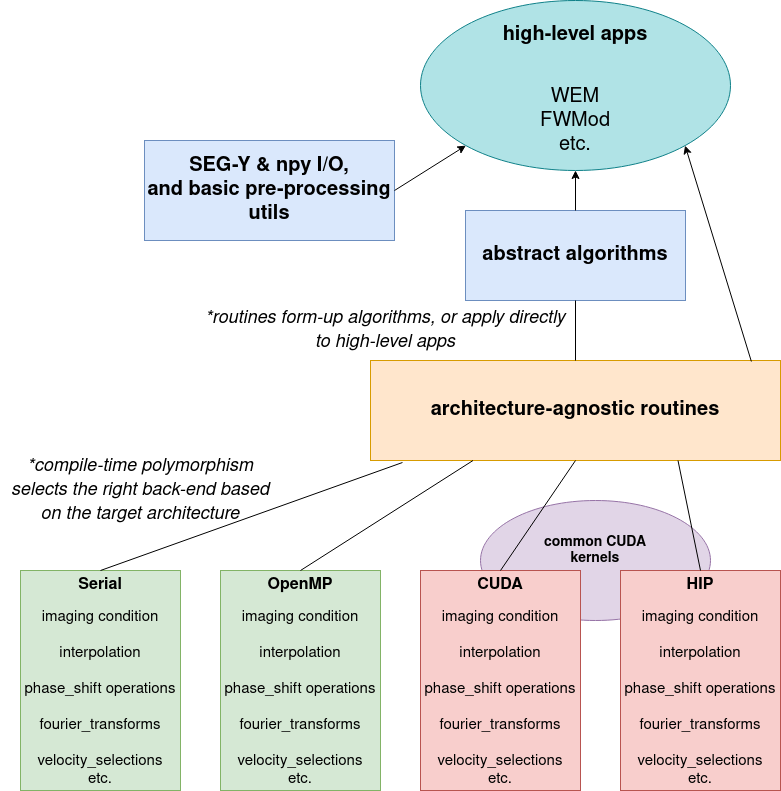

The diagram above was exported from draw.io. Its source (the exported page's mxGraphModel, read from the mxfile embedded in the PNG):
<mxGraphModel dx="1350" dy="1962" grid="1" gridSize="10" guides="1" tooltips="1" connect="1" arrows="1" fold="1" page="1" pageScale="1" pageWidth="827" pageHeight="1169" math="0" shadow="0">
  <root>
    <mxCell id="0" />
    <mxCell id="1" parent="0" />
    <mxCell id="FE_AykByXq2mTUyEpiTG-16" value="&lt;div&gt;&lt;font style=&quot;font-size: 20px&quot;&gt;&lt;b&gt;architecture-agnostic routines&lt;br&gt;&lt;/b&gt;&lt;/font&gt;&lt;/div&gt;" style="rounded=0;whiteSpace=wrap;html=1;fontSize=15;fillColor=#ffe6cc;strokeColor=#d79b00;" parent="1" vertex="1">
      <mxGeometry x="390" y="330" width="410" height="100" as="geometry" />
    </mxCell>
    <mxCell id="FE_AykByXq2mTUyEpiTG-1" value="&lt;div style=&quot;font-size: 15px&quot;&gt;&lt;font style=&quot;font-size: 15px&quot;&gt;&lt;br&gt;&lt;/font&gt;&lt;/div&gt;&lt;div style=&quot;font-size: 15px&quot;&gt;&lt;font style=&quot;font-size: 15px&quot;&gt;&lt;br&gt;&lt;/font&gt;&lt;/div&gt;&lt;div style=&quot;font-size: 15px&quot;&gt;&lt;font style=&quot;font-size: 15px&quot;&gt;imaging condition&lt;/font&gt;&lt;/div&gt;&lt;div style=&quot;font-size: 15px&quot;&gt;&lt;font style=&quot;font-size: 15px&quot;&gt;&lt;br&gt;&lt;/font&gt;&lt;/div&gt;&lt;div style=&quot;font-size: 15px&quot;&gt;&lt;font style=&quot;font-size: 15px&quot;&gt;interpolation&lt;/font&gt;&lt;/div&gt;&lt;div style=&quot;font-size: 15px&quot;&gt;&lt;font style=&quot;font-size: 15px&quot;&gt;&lt;br&gt;&lt;/font&gt;&lt;/div&gt;&lt;div style=&quot;font-size: 15px&quot;&gt;&lt;font style=&quot;font-size: 15px&quot;&gt;phase_shift operations&lt;br&gt;&lt;/font&gt;&lt;/div&gt;&lt;div style=&quot;font-size: 15px&quot;&gt;&lt;font style=&quot;font-size: 15px&quot;&gt;&lt;br&gt;&lt;/font&gt;&lt;/div&gt;&lt;div style=&quot;font-size: 15px&quot;&gt;&lt;font style=&quot;font-size: 15px&quot;&gt;fourier_transforms&lt;br&gt;&lt;/font&gt;&lt;/div&gt;&lt;div style=&quot;font-size: 15px&quot;&gt;&lt;font style=&quot;font-size: 15px&quot;&gt;&lt;br&gt;&lt;/font&gt;&lt;/div&gt;&lt;div style=&quot;font-size: 15px&quot;&gt;&lt;font style=&quot;font-size: 15px&quot;&gt;velocity_selections&lt;br&gt;&lt;/font&gt;&lt;/div&gt;&lt;font style=&quot;font-size: 15px&quot;&gt;etc.&lt;/font&gt;" style="rounded=0;whiteSpace=wrap;html=1;fillColor=#d5e8d4;strokeColor=#82b366;" parent="1" vertex="1">
      <mxGeometry x="40" y="540" width="160" height="220" as="geometry" />
    </mxCell>
    <mxCell id="FE_AykByXq2mTUyEpiTG-2" value="&lt;div style=&quot;font-size: 15px&quot;&gt;&lt;font style=&quot;font-size: 15px&quot;&gt;&lt;br&gt;&lt;/font&gt;&lt;/div&gt;&lt;div style=&quot;font-size: 15px&quot;&gt;&lt;font style=&quot;font-size: 15px&quot;&gt;&lt;br&gt;&lt;/font&gt;&lt;/div&gt;&lt;div style=&quot;font-size: 15px&quot;&gt;&lt;font style=&quot;font-size: 15px&quot;&gt;imaging condition&lt;/font&gt;&lt;/div&gt;&lt;div style=&quot;font-size: 15px&quot;&gt;&lt;font style=&quot;font-size: 15px&quot;&gt;&lt;br&gt;&lt;/font&gt;&lt;/div&gt;&lt;div style=&quot;font-size: 15px&quot;&gt;&lt;font style=&quot;font-size: 15px&quot;&gt;interpolation&lt;/font&gt;&lt;/div&gt;&lt;div style=&quot;font-size: 15px&quot;&gt;&lt;font style=&quot;font-size: 15px&quot;&gt;&lt;br&gt;&lt;/font&gt;&lt;/div&gt;&lt;div style=&quot;font-size: 15px&quot;&gt;&lt;font style=&quot;font-size: 15px&quot;&gt;phase_shift operations&lt;br&gt;&lt;/font&gt;&lt;/div&gt;&lt;div style=&quot;font-size: 15px&quot;&gt;&lt;font style=&quot;font-size: 15px&quot;&gt;&lt;br&gt;&lt;/font&gt;&lt;/div&gt;&lt;div style=&quot;font-size: 15px&quot;&gt;&lt;font style=&quot;font-size: 15px&quot;&gt;fourier_transforms&lt;br&gt;&lt;/font&gt;&lt;/div&gt;&lt;div style=&quot;font-size: 15px&quot;&gt;&lt;font style=&quot;font-size: 15px&quot;&gt;&lt;br&gt;&lt;/font&gt;&lt;/div&gt;&lt;div style=&quot;font-size: 15px&quot;&gt;&lt;font style=&quot;font-size: 15px&quot;&gt;velocity_selections&lt;br&gt;&lt;/font&gt;&lt;/div&gt;&lt;font style=&quot;font-size: 15px&quot;&gt;etc.&lt;/font&gt;" style="rounded=0;whiteSpace=wrap;html=1;fillColor=#d5e8d4;strokeColor=#82b366;" parent="1" vertex="1">
      <mxGeometry x="240" y="540" width="160" height="220" as="geometry" />
    </mxCell>
    <mxCell id="FE_AykByXq2mTUyEpiTG-5" value="" style="ellipse;whiteSpace=wrap;html=1;fillColor=#e1d5e7;strokeColor=#9673a6;" parent="1" vertex="1">
      <mxGeometry x="500" y="470" width="230" height="120" as="geometry" />
    </mxCell>
    <mxCell id="FE_AykByXq2mTUyEpiTG-3" value="&lt;div style=&quot;font-size: 15px&quot;&gt;&lt;font style=&quot;font-size: 15px&quot;&gt;&lt;br&gt;&lt;/font&gt;&lt;/div&gt;&lt;div style=&quot;font-size: 15px&quot;&gt;&lt;font style=&quot;font-size: 15px&quot;&gt;&lt;br&gt;&lt;/font&gt;&lt;/div&gt;&lt;div style=&quot;font-size: 15px&quot;&gt;&lt;font style=&quot;font-size: 15px&quot;&gt;imaging condition&lt;/font&gt;&lt;/div&gt;&lt;div style=&quot;font-size: 15px&quot;&gt;&lt;font style=&quot;font-size: 15px&quot;&gt;&lt;br&gt;&lt;/font&gt;&lt;/div&gt;&lt;div style=&quot;font-size: 15px&quot;&gt;&lt;font style=&quot;font-size: 15px&quot;&gt;interpolation&lt;/font&gt;&lt;/div&gt;&lt;div style=&quot;font-size: 15px&quot;&gt;&lt;font style=&quot;font-size: 15px&quot;&gt;&lt;br&gt;&lt;/font&gt;&lt;/div&gt;&lt;div style=&quot;font-size: 15px&quot;&gt;&lt;font style=&quot;font-size: 15px&quot;&gt;phase_shift operations&lt;br&gt;&lt;/font&gt;&lt;/div&gt;&lt;div style=&quot;font-size: 15px&quot;&gt;&lt;font style=&quot;font-size: 15px&quot;&gt;&lt;br&gt;&lt;/font&gt;&lt;/div&gt;&lt;div style=&quot;font-size: 15px&quot;&gt;&lt;font style=&quot;font-size: 15px&quot;&gt;fourier_transforms&lt;br&gt;&lt;/font&gt;&lt;/div&gt;&lt;div style=&quot;font-size: 15px&quot;&gt;&lt;font style=&quot;font-size: 15px&quot;&gt;&lt;br&gt;&lt;/font&gt;&lt;/div&gt;&lt;div style=&quot;font-size: 15px&quot;&gt;&lt;font style=&quot;font-size: 15px&quot;&gt;velocity_selections&lt;br&gt;&lt;/font&gt;&lt;/div&gt;&lt;font style=&quot;font-size: 15px&quot;&gt;etc.&lt;/font&gt;" style="rounded=0;whiteSpace=wrap;html=1;fillColor=#f8cecc;strokeColor=#b85450;" parent="1" vertex="1">
      <mxGeometry x="440" y="540" width="160" height="220" as="geometry" />
    </mxCell>
    <mxCell id="FE_AykByXq2mTUyEpiTG-4" value="&lt;div style=&quot;font-size: 15px&quot;&gt;&lt;font style=&quot;font-size: 15px&quot;&gt;&lt;br&gt;&lt;/font&gt;&lt;/div&gt;&lt;div style=&quot;font-size: 15px&quot;&gt;&lt;font style=&quot;font-size: 15px&quot;&gt;&lt;br&gt;&lt;/font&gt;&lt;/div&gt;&lt;div style=&quot;font-size: 15px&quot;&gt;&lt;font style=&quot;font-size: 15px&quot;&gt;imaging condition&lt;/font&gt;&lt;/div&gt;&lt;div style=&quot;font-size: 15px&quot;&gt;&lt;font style=&quot;font-size: 15px&quot;&gt;&lt;br&gt;&lt;/font&gt;&lt;/div&gt;&lt;div style=&quot;font-size: 15px&quot;&gt;&lt;font style=&quot;font-size: 15px&quot;&gt;interpolation&lt;/font&gt;&lt;/div&gt;&lt;div style=&quot;font-size: 15px&quot;&gt;&lt;font style=&quot;font-size: 15px&quot;&gt;&lt;br&gt;&lt;/font&gt;&lt;/div&gt;&lt;div style=&quot;font-size: 15px&quot;&gt;&lt;font style=&quot;font-size: 15px&quot;&gt;phase_shift operations&lt;br&gt;&lt;/font&gt;&lt;/div&gt;&lt;div style=&quot;font-size: 15px&quot;&gt;&lt;font style=&quot;font-size: 15px&quot;&gt;&lt;br&gt;&lt;/font&gt;&lt;/div&gt;&lt;div style=&quot;font-size: 15px&quot;&gt;&lt;font style=&quot;font-size: 15px&quot;&gt;fourier_transforms&lt;br&gt;&lt;/font&gt;&lt;/div&gt;&lt;div style=&quot;font-size: 15px&quot;&gt;&lt;font style=&quot;font-size: 15px&quot;&gt;&lt;br&gt;&lt;/font&gt;&lt;/div&gt;&lt;div style=&quot;font-size: 15px&quot;&gt;&lt;font style=&quot;font-size: 15px&quot;&gt;velocity_selections&lt;br&gt;&lt;/font&gt;&lt;/div&gt;&lt;font style=&quot;font-size: 15px&quot;&gt;etc.&lt;/font&gt;" style="rounded=0;whiteSpace=wrap;html=1;fillColor=#f8cecc;strokeColor=#b85450;" parent="1" vertex="1">
      <mxGeometry x="640" y="540" width="160" height="220" as="geometry" />
    </mxCell>
    <mxCell id="FE_AykByXq2mTUyEpiTG-6" value="&lt;b&gt;&lt;font style=&quot;font-size: 16px&quot;&gt;Serial&lt;/font&gt;&lt;/b&gt;" style="text;html=1;strokeColor=none;fillColor=none;align=center;verticalAlign=middle;whiteSpace=wrap;rounded=0;" parent="1" vertex="1">
      <mxGeometry x="40" y="540" width="160" height="30" as="geometry" />
    </mxCell>
    <mxCell id="FE_AykByXq2mTUyEpiTG-7" value="&lt;b&gt;&lt;font style=&quot;font-size: 16px&quot;&gt;OpenMP&lt;/font&gt;&lt;/b&gt;" style="text;html=1;strokeColor=none;fillColor=none;align=center;verticalAlign=middle;whiteSpace=wrap;rounded=0;" parent="1" vertex="1">
      <mxGeometry x="240" y="540" width="160" height="30" as="geometry" />
    </mxCell>
    <mxCell id="FE_AykByXq2mTUyEpiTG-8" value="&lt;b&gt;&lt;font style=&quot;font-size: 16px&quot;&gt;CUDA&lt;/font&gt;&lt;/b&gt;" style="text;html=1;strokeColor=none;fillColor=none;align=center;verticalAlign=middle;whiteSpace=wrap;rounded=0;" parent="1" vertex="1">
      <mxGeometry x="440" y="540" width="160" height="30" as="geometry" />
    </mxCell>
    <mxCell id="FE_AykByXq2mTUyEpiTG-11" value="&lt;div&gt;&lt;b&gt;&lt;font style=&quot;font-size: 14px&quot;&gt;common CUDA &lt;br&gt;&lt;/font&gt;&lt;/b&gt;&lt;/div&gt;&lt;div&gt;&lt;b&gt;&lt;font style=&quot;font-size: 14px&quot;&gt;kernels&lt;/font&gt;&lt;/b&gt;&lt;/div&gt;" style="text;html=1;strokeColor=none;fillColor=none;align=center;verticalAlign=middle;whiteSpace=wrap;rounded=0;" parent="1" vertex="1">
      <mxGeometry x="535" y="505" width="160" height="30" as="geometry" />
    </mxCell>
    <mxCell id="FE_AykByXq2mTUyEpiTG-9" value="&lt;b&gt;&lt;font style=&quot;font-size: 16px&quot;&gt;HIP&lt;/font&gt;&lt;/b&gt;" style="text;html=1;strokeColor=none;fillColor=none;align=center;verticalAlign=middle;whiteSpace=wrap;rounded=0;" parent="1" vertex="1">
      <mxGeometry x="640" y="540" width="160" height="30" as="geometry" />
    </mxCell>
    <mxCell id="FE_AykByXq2mTUyEpiTG-12" value="" style="endArrow=none;html=1;rounded=0;fontSize=15;exitX=0.5;exitY=0;exitDx=0;exitDy=0;entryX=0.078;entryY=1.02;entryDx=0;entryDy=0;entryPerimeter=0;" parent="1" source="FE_AykByXq2mTUyEpiTG-6" target="FE_AykByXq2mTUyEpiTG-16" edge="1">
      <mxGeometry width="50" height="50" relative="1" as="geometry">
        <mxPoint x="400" y="440" as="sourcePoint" />
        <mxPoint x="440" y="340" as="targetPoint" />
      </mxGeometry>
    </mxCell>
    <mxCell id="FE_AykByXq2mTUyEpiTG-13" value="" style="endArrow=none;html=1;rounded=0;fontSize=15;exitX=0.5;exitY=0;exitDx=0;exitDy=0;entryX=0.25;entryY=1;entryDx=0;entryDy=0;" parent="1" source="FE_AykByXq2mTUyEpiTG-7" target="FE_AykByXq2mTUyEpiTG-16" edge="1">
      <mxGeometry width="50" height="50" relative="1" as="geometry">
        <mxPoint x="130" y="550" as="sourcePoint" />
        <mxPoint x="470" y="350" as="targetPoint" />
      </mxGeometry>
    </mxCell>
    <mxCell id="FE_AykByXq2mTUyEpiTG-14" value="" style="endArrow=none;html=1;rounded=0;fontSize=15;exitX=0.5;exitY=0;exitDx=0;exitDy=0;entryX=0.5;entryY=1;entryDx=0;entryDy=0;" parent="1" source="FE_AykByXq2mTUyEpiTG-8" target="FE_AykByXq2mTUyEpiTG-16" edge="1">
      <mxGeometry width="50" height="50" relative="1" as="geometry">
        <mxPoint x="330" y="550" as="sourcePoint" />
        <mxPoint x="560" y="360" as="targetPoint" />
      </mxGeometry>
    </mxCell>
    <mxCell id="FE_AykByXq2mTUyEpiTG-15" value="" style="endArrow=none;html=1;rounded=0;fontSize=15;exitX=0.5;exitY=0;exitDx=0;exitDy=0;entryX=0.75;entryY=1;entryDx=0;entryDy=0;" parent="1" source="FE_AykByXq2mTUyEpiTG-9" target="FE_AykByXq2mTUyEpiTG-16" edge="1">
      <mxGeometry width="50" height="50" relative="1" as="geometry">
        <mxPoint x="340" y="560" as="sourcePoint" />
        <mxPoint x="670" y="370" as="targetPoint" />
      </mxGeometry>
    </mxCell>
    <mxCell id="FE_AykByXq2mTUyEpiTG-19" value="&lt;div&gt;&lt;font style=&quot;font-size: 20px&quot;&gt;&lt;b&gt;abstract algorithms&lt;/b&gt;&lt;/font&gt;&lt;/div&gt;" style="rounded=0;whiteSpace=wrap;html=1;fontSize=15;fillColor=#dae8fc;strokeColor=#6c8ebf;" parent="1" vertex="1">
      <mxGeometry x="485" y="180" width="220" height="90" as="geometry" />
    </mxCell>
    <mxCell id="FE_AykByXq2mTUyEpiTG-20" value="" style="endArrow=none;html=1;rounded=0;fontSize=15;exitX=0.5;exitY=0;exitDx=0;exitDy=0;entryX=0.5;entryY=1;entryDx=0;entryDy=0;" parent="1" source="FE_AykByXq2mTUyEpiTG-16" target="FE_AykByXq2mTUyEpiTG-19" edge="1">
      <mxGeometry width="50" height="50" relative="1" as="geometry">
        <mxPoint x="430" y="390" as="sourcePoint" />
        <mxPoint x="582.5" y="260" as="targetPoint" />
      </mxGeometry>
    </mxCell>
    <mxCell id="FE_AykByXq2mTUyEpiTG-21" value="&lt;div&gt;&lt;font style=&quot;font-size: 20px&quot;&gt;&lt;b&gt;SEG-Y &amp;amp; npy I/O,&lt;/b&gt;&lt;/font&gt;&lt;/div&gt;&lt;div&gt;&lt;font style=&quot;font-size: 20px&quot;&gt;&lt;b&gt;and basic pre-processing utils&lt;br&gt;&lt;/b&gt;&lt;/font&gt;&lt;/div&gt;" style="rounded=0;whiteSpace=wrap;html=1;fontSize=15;fillColor=#dae8fc;strokeColor=#6c8ebf;" parent="1" vertex="1">
      <mxGeometry x="164" y="110" width="250" height="100" as="geometry" />
    </mxCell>
    <mxCell id="FE_AykByXq2mTUyEpiTG-24" value="" style="endArrow=classic;html=1;rounded=0;fontSize=20;exitX=1;exitY=0.5;exitDx=0;exitDy=0;entryX=0;entryY=1;entryDx=0;entryDy=0;" parent="1" source="FE_AykByXq2mTUyEpiTG-21" target="FE_AykByXq2mTUyEpiTG-25" edge="1">
      <mxGeometry width="50" height="50" relative="1" as="geometry">
        <mxPoint x="379" y="209.5" as="sourcePoint" />
        <mxPoint x="449" y="209.5" as="targetPoint" />
      </mxGeometry>
    </mxCell>
    <mxCell id="FE_AykByXq2mTUyEpiTG-25" value="&lt;div&gt;&lt;br&gt;&lt;/div&gt;&lt;div&gt;&lt;br&gt;&lt;/div&gt;&lt;div&gt;&lt;br&gt;&lt;/div&gt;&lt;div&gt;WEM&lt;/div&gt;&lt;div&gt;FWMod&lt;/div&gt;&lt;div&gt;etc.&lt;br&gt;&lt;/div&gt;" style="ellipse;whiteSpace=wrap;html=1;fontSize=20;fillColor=#b0e3e6;strokeColor=#0e8088;" parent="1" vertex="1">
      <mxGeometry x="440" y="-30" width="310" height="170" as="geometry" />
    </mxCell>
    <mxCell id="FE_AykByXq2mTUyEpiTG-28" value="&lt;b&gt;high-level apps&lt;/b&gt;" style="text;html=1;strokeColor=none;fillColor=none;align=center;verticalAlign=middle;whiteSpace=wrap;rounded=0;fontSize=20;" parent="1" vertex="1">
      <mxGeometry x="510" y="-10" width="170" height="30" as="geometry" />
    </mxCell>
    <mxCell id="FE_AykByXq2mTUyEpiTG-29" value="" style="endArrow=classic;html=1;rounded=0;fontSize=20;exitX=0.929;exitY=0.01;exitDx=0;exitDy=0;exitPerimeter=0;entryX=1;entryY=1;entryDx=0;entryDy=0;" parent="1" source="FE_AykByXq2mTUyEpiTG-16" target="FE_AykByXq2mTUyEpiTG-25" edge="1">
      <mxGeometry width="50" height="50" relative="1" as="geometry">
        <mxPoint x="389" y="219.5" as="sourcePoint" />
        <mxPoint x="710" y="100" as="targetPoint" />
      </mxGeometry>
    </mxCell>
    <mxCell id="FE_AykByXq2mTUyEpiTG-30" value="" style="endArrow=classic;html=1;rounded=0;fontSize=20;entryX=0.5;entryY=1;entryDx=0;entryDy=0;exitX=0.5;exitY=0;exitDx=0;exitDy=0;" parent="1" source="FE_AykByXq2mTUyEpiTG-19" target="FE_AykByXq2mTUyEpiTG-25" edge="1">
      <mxGeometry width="50" height="50" relative="1" as="geometry">
        <mxPoint x="575" y="160" as="sourcePoint" />
        <mxPoint x="475.39844891608504" y="125.10407640085668" as="targetPoint" />
      </mxGeometry>
    </mxCell>
    <mxCell id="FE_AykByXq2mTUyEpiTG-31" value="&lt;i&gt;&lt;font style=&quot;font-size: 18px&quot;&gt;*compile-time polymorphism selects the right back-end based on the target architecture&lt;/font&gt;&lt;/i&gt;" style="text;html=1;strokeColor=none;fillColor=none;align=center;verticalAlign=middle;whiteSpace=wrap;rounded=0;fontSize=20;" parent="1" vertex="1">
      <mxGeometry x="20" y="420" width="280" height="80" as="geometry" />
    </mxCell>
    <mxCell id="FE_AykByXq2mTUyEpiTG-33" value="&lt;i&gt;&lt;font style=&quot;font-size: 18px&quot;&gt;*routines form-up algorithms, or apply directly to high-level apps&lt;br&gt;&lt;/font&gt;&lt;/i&gt;" style="text;html=1;strokeColor=none;fillColor=none;align=center;verticalAlign=middle;whiteSpace=wrap;rounded=0;fontSize=20;" parent="1" vertex="1">
      <mxGeometry x="220" y="260" width="370" height="80" as="geometry" />
    </mxCell>
  </root>
</mxGraphModel>